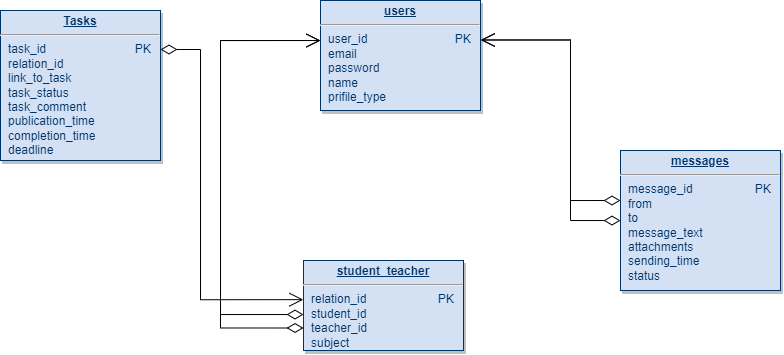

The diagram above was exported from draw.io. Its source (the exported page's mxGraphModel, read from the mxfile embedded in the PNG):
<mxGraphModel dx="882" dy="487" grid="1" gridSize="10" guides="1" tooltips="1" connect="1" arrows="1" fold="1" page="1" pageScale="1" pageWidth="826" pageHeight="1169" background="none" math="0" shadow="0">
  <root>
    <mxCell id="0" />
    <mxCell id="1" parent="0" />
    <mxCell id="22" value="&lt;p style=&quot;margin: 0px; margin-top: 4px; text-align: center; text-decoration: underline;&quot;&gt;&lt;b&gt;student_teacher&lt;/b&gt;&lt;/p&gt;&lt;hr&gt;&lt;p style=&quot;margin: 0px; margin-left: 8px;&quot;&gt;relation_id&lt;span style=&quot;white-space: pre;&quot;&gt;&#09;&lt;/span&gt;&lt;span style=&quot;white-space: pre;&quot;&gt;&#09;&lt;/span&gt;&amp;nbsp; &amp;nbsp; &amp;nbsp; PK&lt;/p&gt;&lt;p style=&quot;margin: 0px; margin-left: 8px;&quot;&gt;student_id&lt;/p&gt;&lt;p style=&quot;margin: 0px; margin-left: 8px;&quot;&gt;teacher_id&lt;/p&gt;&lt;p style=&quot;margin: 0px; margin-left: 8px;&quot;&gt;subject&lt;/p&gt;" style="verticalAlign=top;align=left;overflow=fill;fontSize=12;fontFamily=Helvetica;html=1;strokeColor=#003366;shadow=1;fillColor=#D4E1F5;fontColor=#003366" parent="1" vertex="1">
      <mxGeometry x="413" y="350" width="160" height="90" as="geometry" />
    </mxCell>
    <mxCell id="23" value="&lt;p style=&quot;margin: 0px; margin-top: 4px; text-align: center; text-decoration: underline;&quot;&gt;&lt;strong&gt;messages&lt;/strong&gt;&lt;/p&gt;&lt;hr&gt;&lt;p style=&quot;margin: 0px; margin-left: 8px;&quot;&gt;message_id&lt;span style=&quot;white-space: pre;&quot;&gt;&#09;&lt;/span&gt;&lt;span style=&quot;white-space: pre;&quot;&gt;&#09;&lt;/span&gt;&amp;nbsp; &amp;nbsp; &amp;nbsp; PK&lt;/p&gt;&lt;p style=&quot;margin: 0px; margin-left: 8px;&quot;&gt;from&lt;/p&gt;&lt;p style=&quot;margin: 0px; margin-left: 8px;&quot;&gt;to&lt;/p&gt;&lt;p style=&quot;margin: 0px; margin-left: 8px;&quot;&gt;message_text&lt;/p&gt;&lt;p style=&quot;margin: 0px; margin-left: 8px;&quot;&gt;attachments&lt;/p&gt;&lt;p style=&quot;margin: 0px; margin-left: 8px;&quot;&gt;sending_time&lt;/p&gt;&lt;p style=&quot;margin: 0px; margin-left: 8px;&quot;&gt;status&lt;/p&gt;" style="verticalAlign=top;align=left;overflow=fill;fontSize=12;fontFamily=Helvetica;html=1;strokeColor=#003366;shadow=1;fillColor=#D4E1F5;fontColor=#003366" parent="1" vertex="1">
      <mxGeometry x="730" y="240" width="160" height="140" as="geometry" />
    </mxCell>
    <mxCell id="25" value="&lt;p style=&quot;margin: 0px; margin-top: 4px; text-align: center; text-decoration: underline;&quot;&gt;&lt;strong&gt;users&lt;/strong&gt;&lt;/p&gt;&lt;hr&gt;&lt;p style=&quot;margin: 0px; margin-left: 8px;&quot;&gt;user_id&lt;span style=&quot;white-space: pre;&quot;&gt;&#09;&lt;/span&gt;&lt;span style=&quot;white-space: pre;&quot;&gt;&#09;&lt;/span&gt;&lt;span style=&quot;white-space: pre;&quot;&gt;&#09;&amp;nbsp;&lt;/span&gt;&amp;nbsp; &amp;nbsp; &amp;nbsp;PK&lt;br&gt;&lt;/p&gt;&lt;p style=&quot;margin: 0px; margin-left: 8px;&quot;&gt;email&lt;/p&gt;&lt;p style=&quot;margin: 0px; margin-left: 8px;&quot;&gt;password&lt;/p&gt;&lt;p style=&quot;margin: 0px; margin-left: 8px;&quot;&gt;name&lt;/p&gt;&lt;p style=&quot;margin: 0px; margin-left: 8px;&quot;&gt;prifile_type&lt;/p&gt;" style="verticalAlign=top;align=left;overflow=fill;fontSize=12;fontFamily=Helvetica;html=1;strokeColor=#003366;shadow=1;fillColor=#D4E1F5;fontColor=#003366" parent="1" vertex="1">
      <mxGeometry x="430" y="90" width="160" height="110" as="geometry" />
    </mxCell>
    <mxCell id="35" value="&lt;p style=&quot;margin: 0px; margin-top: 4px; text-align: center; text-decoration: underline;&quot;&gt;&lt;strong&gt;Tasks&lt;/strong&gt;&lt;/p&gt;&lt;hr&gt;&lt;p style=&quot;margin: 0px; margin-left: 8px;&quot;&gt;task_id&lt;span style=&quot;white-space: pre;&quot;&gt;&#09;&lt;/span&gt;&lt;span style=&quot;white-space: pre;&quot;&gt;&#09;&lt;/span&gt;&lt;span style=&quot;white-space: pre;&quot;&gt;&#09;&lt;/span&gt;&amp;nbsp; &amp;nbsp; &amp;nbsp; PK&lt;/p&gt;&lt;p style=&quot;margin: 0px; margin-left: 8px;&quot;&gt;relation_id&lt;/p&gt;&lt;p style=&quot;margin: 0px; margin-left: 8px;&quot;&gt;link_to_task&lt;/p&gt;&lt;p style=&quot;margin: 0px; margin-left: 8px;&quot;&gt;task_status&lt;/p&gt;&lt;p style=&quot;margin: 0px; margin-left: 8px;&quot;&gt;task_comment&lt;/p&gt;&lt;p style=&quot;margin: 0px; margin-left: 8px;&quot;&gt;publication_time&lt;/p&gt;&lt;p style=&quot;margin: 0px; margin-left: 8px;&quot;&gt;completion_time&lt;/p&gt;&lt;p style=&quot;margin: 0px; margin-left: 8px;&quot;&gt;deadline&lt;/p&gt;" style="verticalAlign=top;align=left;overflow=fill;fontSize=12;fontFamily=Helvetica;html=1;strokeColor=#003366;shadow=1;fillColor=#D4E1F5;fontColor=#003366" parent="1" vertex="1">
      <mxGeometry x="110" y="100" width="160" height="150" as="geometry" />
    </mxCell>
    <mxCell id="45" value="" style="endArrow=open;endSize=12;startArrow=diamondThin;startSize=14;startFill=0;edgeStyle=orthogonalEdgeStyle;rounded=0;entryX=1.002;entryY=0.359;entryDx=0;entryDy=0;entryPerimeter=0;" parent="1" target="25" edge="1">
      <mxGeometry x="268.27999999999986" y="218.36" as="geometry">
        <mxPoint x="730" y="290" as="sourcePoint" />
        <mxPoint x="428.27999999999986" y="218.36" as="targetPoint" />
        <Array as="points">
          <mxPoint x="680" y="290" />
          <mxPoint x="680" y="129" />
        </Array>
      </mxGeometry>
    </mxCell>
    <mxCell id="q4zZJsVu8n5WMM3BfFq--114" value="" style="endArrow=open;html=1;endSize=12;startArrow=diamondThin;startSize=14;startFill=0;edgeStyle=orthogonalEdgeStyle;rounded=0;entryX=0;entryY=0.364;entryDx=0;entryDy=0;entryPerimeter=0;" edge="1" parent="1" source="22" target="25">
      <mxGeometry relative="1" as="geometry">
        <mxPoint x="420" y="404" as="sourcePoint" />
        <mxPoint x="420" y="130" as="targetPoint" />
        <Array as="points">
          <mxPoint x="330" y="404" />
          <mxPoint x="330" y="130" />
        </Array>
      </mxGeometry>
    </mxCell>
    <mxCell id="q4zZJsVu8n5WMM3BfFq--117" value="" style="endArrow=open;endSize=12;startArrow=diamondThin;startSize=14;startFill=0;edgeStyle=orthogonalEdgeStyle;rounded=0;entryX=1.002;entryY=0.359;entryDx=0;entryDy=0;entryPerimeter=0;" edge="1" parent="1" source="23" target="25">
      <mxGeometry x="268.27999999999986" y="239.36" as="geometry">
        <mxPoint x="710" y="310" as="sourcePoint" />
        <mxPoint x="590.3199999999999" y="150.49000000000012" as="targetPoint" />
        <Array as="points">
          <mxPoint x="680" y="310" />
          <mxPoint x="680" y="130" />
        </Array>
      </mxGeometry>
    </mxCell>
    <mxCell id="q4zZJsVu8n5WMM3BfFq--118" value="" style="endArrow=open;html=1;endSize=12;startArrow=diamondThin;startSize=14;startFill=0;edgeStyle=orthogonalEdgeStyle;rounded=0;exitX=0;exitY=0.75;exitDx=0;exitDy=0;" edge="1" parent="1" source="22">
      <mxGeometry relative="1" as="geometry">
        <mxPoint x="413" y="414" as="sourcePoint" />
        <mxPoint x="430" y="130" as="targetPoint" />
        <Array as="points">
          <mxPoint x="330" y="418" />
          <mxPoint x="330" y="130" />
        </Array>
      </mxGeometry>
    </mxCell>
    <mxCell id="q4zZJsVu8n5WMM3BfFq--119" value="" style="endArrow=open;endSize=12;startArrow=diamondThin;startSize=14;startFill=0;edgeStyle=orthogonalEdgeStyle;rounded=0;entryX=-0.001;entryY=0.435;entryDx=0;entryDy=0;entryPerimeter=0;" edge="1" parent="1" target="22">
      <mxGeometry x="-232.04000000000013" y="429.87" as="geometry">
        <mxPoint x="270" y="139" as="sourcePoint" />
        <mxPoint x="390" y="390" as="targetPoint" />
        <Array as="points">
          <mxPoint x="310" y="139" />
          <mxPoint x="310" y="389" />
        </Array>
      </mxGeometry>
    </mxCell>
  </root>
</mxGraphModel>